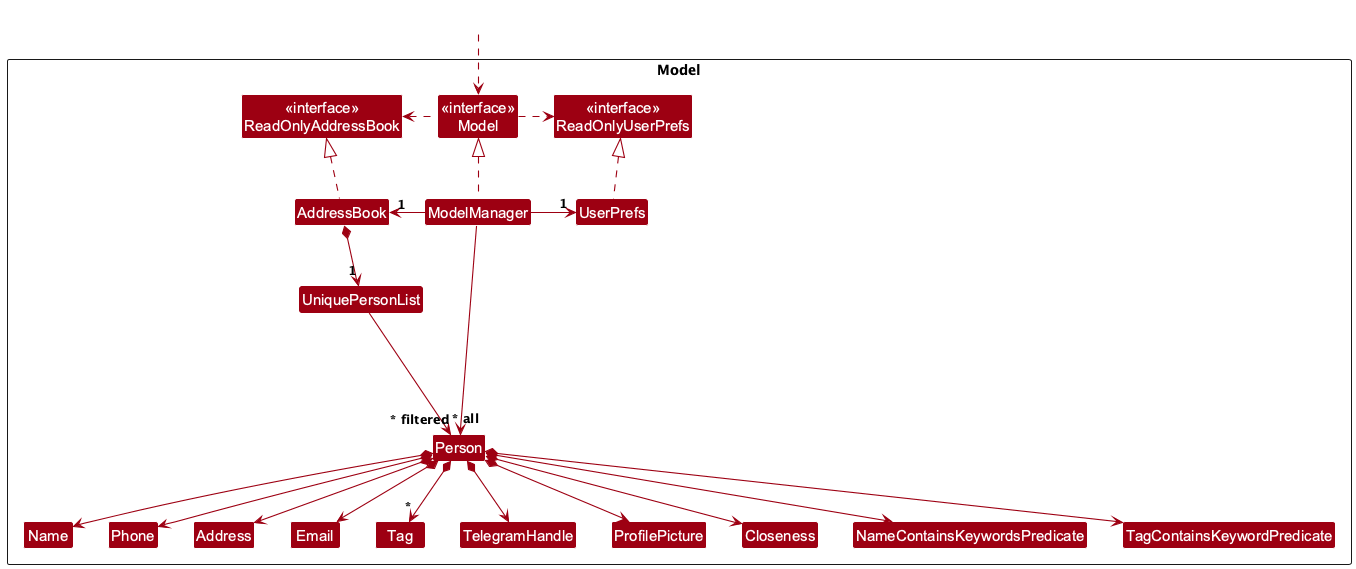

The diagram above was rendered by PlantUML. Its source (embedded in the PNG):
@startuml
!include style.puml
skinparam arrowThickness 1.1
skinparam arrowColor MODEL_COLOR
skinparam classBackgroundColor MODEL_COLOR

Package Model as ModelPackage <<Rectangle>>{
Class "<<interface>>\nReadOnlyAddressBook" as ReadOnlyAddressBook
Class "<<interface>>\nReadOnlyUserPrefs" as ReadOnlyUserPrefs
Class "<<interface>>\nModel" as Model
Class AddressBook
Class ModelManager
Class UserPrefs

Class UniquePersonList
Class Person
Class Address
Class Email
Class Name
Class Phone
Class Tag
Class TelegramHandle
Class ProfilePicture
Class Closeness
Class NameContainsKeywordsPredicate
Class TagContainsKeywordPredicate

Class I #FFFFFF
}

Class HiddenOutside #FFFFFF
HiddenOutside ..> Model

AddressBook .up.|> ReadOnlyAddressBook

ModelManager .up.|> Model
Model .right.> ReadOnlyUserPrefs
Model .left.> ReadOnlyAddressBook
ModelManager -left-> "1" AddressBook
ModelManager -right-> "1" UserPrefs
UserPrefs .up.|> ReadOnlyUserPrefs

AddressBook *--> "1" UniquePersonList
UniquePersonList --> "~* all" Person
Person *--> Name
Person *--> Phone
Person *--> Email
Person *--> Address
Person *--> "*" Tag
Person *--> TelegramHandle
Person *--> Closeness
Person *--> ProfilePicture
Person *--> NameContainsKeywordsPredicate
Person *--> TagContainsKeywordPredicate

Person -[hidden]up--> I
UniquePersonList -[hidden]right-> I

Name -[hidden]right-> Phone
Phone -[hidden]right-> Address
Address -[hidden]right-> Email

ModelManager --> "~* filtered" Person
@enduml